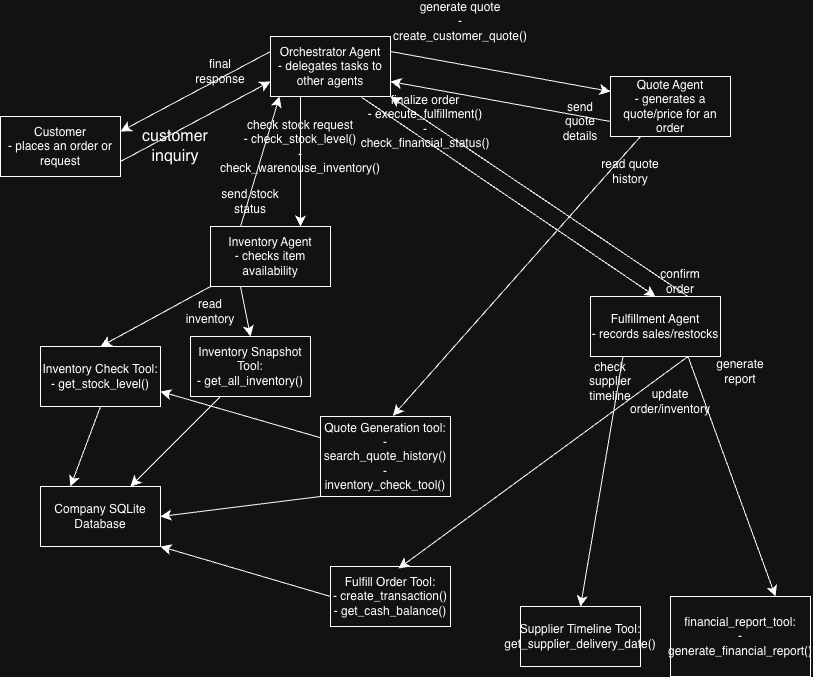

The diagram above was exported from draw.io. Its source (the exported page's mxGraphModel, read from the mxfile embedded in the PNG):
<mxGraphModel dx="705" dy="1210" grid="1" gridSize="10" guides="1" tooltips="1" connect="1" arrows="1" fold="1" page="1" pageScale="1" pageWidth="850" pageHeight="1100" math="0" shadow="0">
  <root>
    <mxCell id="0" />
    <mxCell id="1" parent="0" />
    <mxCell id="5ARtNl_7nxpwNvsWneBh-4" edge="1" parent="1" source="5ARtNl_7nxpwNvsWneBh-1" style="edgeStyle=none;curved=1;rounded=0;orthogonalLoop=1;jettySize=auto;html=1;exitX=1;exitY=0.75;exitDx=0;exitDy=0;entryX=0;entryY=0.75;entryDx=0;entryDy=0;fontSize=12;startSize=8;endSize=8;" target="5ARtNl_7nxpwNvsWneBh-3">
      <mxGeometry relative="1" as="geometry" />
    </mxCell>
    <mxCell id="5ARtNl_7nxpwNvsWneBh-1" parent="1" style="whiteSpace=wrap;html=1;" value="Customer&lt;div&gt;- places an order or request&lt;/div&gt;" vertex="1">
      <mxGeometry height="60" width="120" x="20" y="150" as="geometry" />
    </mxCell>
    <mxCell id="5ARtNl_7nxpwNvsWneBh-2" edge="1" parent="1" source="5ARtNl_7nxpwNvsWneBh-1" style="edgeStyle=none;curved=1;rounded=0;orthogonalLoop=1;jettySize=auto;html=1;exitX=1;exitY=0;exitDx=0;exitDy=0;fontSize=12;startSize=8;endSize=8;" target="5ARtNl_7nxpwNvsWneBh-1">
      <mxGeometry relative="1" as="geometry" />
    </mxCell>
    <mxCell id="5ARtNl_7nxpwNvsWneBh-5" edge="1" parent="1" source="5ARtNl_7nxpwNvsWneBh-3" style="edgeStyle=none;curved=1;rounded=0;orthogonalLoop=1;jettySize=auto;html=1;exitX=0;exitY=0.25;exitDx=0;exitDy=0;entryX=1;entryY=0.25;entryDx=0;entryDy=0;fontSize=12;startSize=8;endSize=8;" target="5ARtNl_7nxpwNvsWneBh-1">
      <mxGeometry relative="1" as="geometry" />
    </mxCell>
    <mxCell id="5ARtNl_7nxpwNvsWneBh-7" edge="1" parent="1" source="5ARtNl_7nxpwNvsWneBh-3" style="edgeStyle=none;curved=1;rounded=0;orthogonalLoop=1;jettySize=auto;html=1;exitX=1;exitY=0.25;exitDx=0;exitDy=0;entryX=0;entryY=0.25;entryDx=0;entryDy=0;fontSize=12;startSize=8;endSize=8;" target="5ARtNl_7nxpwNvsWneBh-6">
      <mxGeometry relative="1" as="geometry" />
    </mxCell>
    <mxCell id="5ARtNl_7nxpwNvsWneBh-10" edge="1" parent="1" source="5ARtNl_7nxpwNvsWneBh-3" style="edgeStyle=none;curved=1;rounded=0;orthogonalLoop=1;jettySize=auto;html=1;exitX=0.25;exitY=1;exitDx=0;exitDy=0;entryX=0.75;entryY=0;entryDx=0;entryDy=0;fontSize=12;startSize=8;endSize=8;" target="5ARtNl_7nxpwNvsWneBh-9">
      <mxGeometry relative="1" as="geometry" />
    </mxCell>
    <mxCell id="5ARtNl_7nxpwNvsWneBh-13" edge="1" parent="1" source="5ARtNl_7nxpwNvsWneBh-3" style="edgeStyle=none;curved=1;rounded=0;orthogonalLoop=1;jettySize=auto;html=1;exitX=0.75;exitY=1;exitDx=0;exitDy=0;entryX=0.5;entryY=0;entryDx=0;entryDy=0;fontSize=12;startSize=8;endSize=8;" target="5ARtNl_7nxpwNvsWneBh-12">
      <mxGeometry relative="1" as="geometry" />
    </mxCell>
    <mxCell id="5ARtNl_7nxpwNvsWneBh-3" parent="1" style="whiteSpace=wrap;html=1;" value="Orchestrator Agent&lt;div&gt;- delegates tasks to other agents&lt;/div&gt;" vertex="1">
      <mxGeometry height="60" width="120" x="290" y="70" as="geometry" />
    </mxCell>
    <mxCell id="5ARtNl_7nxpwNvsWneBh-8" edge="1" parent="1" source="5ARtNl_7nxpwNvsWneBh-6" style="edgeStyle=none;curved=1;rounded=0;orthogonalLoop=1;jettySize=auto;html=1;exitX=0;exitY=0.75;exitDx=0;exitDy=0;entryX=1;entryY=0.75;entryDx=0;entryDy=0;fontSize=12;startSize=8;endSize=8;" target="5ARtNl_7nxpwNvsWneBh-3">
      <mxGeometry relative="1" as="geometry" />
    </mxCell>
    <mxCell id="5ARtNl_7nxpwNvsWneBh-21" edge="1" parent="1" source="5ARtNl_7nxpwNvsWneBh-6" style="edgeStyle=none;curved=1;rounded=0;orthogonalLoop=1;jettySize=auto;html=1;exitX=0.25;exitY=1;exitDx=0;exitDy=0;entryX=0.557;entryY=-0.009;entryDx=0;entryDy=0;fontSize=12;startSize=8;endSize=8;entryPerimeter=0;" target="nycF-iSHktWQ-BUu2lDO-3">
      <mxGeometry relative="1" as="geometry">
        <mxPoint x="699.9999999999999" y="60" as="sourcePoint" />
        <mxPoint x="350.0000000000001" y="425" as="targetPoint" />
      </mxGeometry>
    </mxCell>
    <mxCell id="5ARtNl_7nxpwNvsWneBh-6" parent="1" style="whiteSpace=wrap;html=1;" value="Quote Agent&lt;div&gt;- generates a quote/price for an order&lt;/div&gt;" vertex="1">
      <mxGeometry height="60" width="120" x="630" y="110" as="geometry" />
    </mxCell>
    <mxCell id="5ARtNl_7nxpwNvsWneBh-20" edge="1" parent="1" source="5ARtNl_7nxpwNvsWneBh-9" style="edgeStyle=none;curved=1;rounded=0;orthogonalLoop=1;jettySize=auto;html=1;exitX=0;exitY=1;exitDx=0;exitDy=0;fontSize=12;startSize=8;endSize=8;entryX=0.5;entryY=0;entryDx=0;entryDy=0;" target="nycF-iSHktWQ-BUu2lDO-1">
      <mxGeometry relative="1" as="geometry">
        <mxPoint x="150" y="370" as="targetPoint" />
      </mxGeometry>
    </mxCell>
    <mxCell id="hA-mJkJ5ayCgwYc_d76p-19" edge="1" parent="1" source="5ARtNl_7nxpwNvsWneBh-9" style="edgeStyle=none;curved=1;rounded=0;orthogonalLoop=1;jettySize=auto;html=1;exitX=0.25;exitY=1;exitDx=0;exitDy=0;entryX=0.5;entryY=0;entryDx=0;entryDy=0;fontSize=12;startSize=8;endSize=8;" target="hA-mJkJ5ayCgwYc_d76p-18">
      <mxGeometry relative="1" as="geometry" />
    </mxCell>
    <mxCell id="5ARtNl_7nxpwNvsWneBh-9" parent="1" style="whiteSpace=wrap;html=1;" value="Inventory Agent&lt;div&gt;- checks item availability&lt;/div&gt;" vertex="1">
      <mxGeometry height="60" width="120" x="230" y="260" as="geometry" />
    </mxCell>
    <mxCell id="5ARtNl_7nxpwNvsWneBh-11" edge="1" parent="1" source="5ARtNl_7nxpwNvsWneBh-9" style="edgeStyle=none;curved=1;rounded=0;orthogonalLoop=1;jettySize=auto;html=1;exitX=0.25;exitY=0;exitDx=0;exitDy=0;entryX=0.075;entryY=1;entryDx=0;entryDy=0;entryPerimeter=0;fontSize=12;startSize=8;endSize=8;" target="5ARtNl_7nxpwNvsWneBh-3">
      <mxGeometry relative="1" as="geometry" />
    </mxCell>
    <mxCell id="5ARtNl_7nxpwNvsWneBh-14" edge="1" parent="1" source="5ARtNl_7nxpwNvsWneBh-12" style="edgeStyle=none;curved=1;rounded=0;orthogonalLoop=1;jettySize=auto;html=1;exitX=0.75;exitY=0;exitDx=0;exitDy=0;entryX=1;entryY=1;entryDx=0;entryDy=0;fontSize=12;startSize=8;endSize=8;" target="5ARtNl_7nxpwNvsWneBh-3">
      <mxGeometry relative="1" as="geometry" />
    </mxCell>
    <mxCell id="5ARtNl_7nxpwNvsWneBh-16" edge="1" parent="1" source="5ARtNl_7nxpwNvsWneBh-12" style="edgeStyle=none;curved=1;rounded=0;orthogonalLoop=1;jettySize=auto;html=1;exitX=0.25;exitY=1;exitDx=0;exitDy=0;entryX=0.5;entryY=0;entryDx=0;entryDy=0;fontSize=12;startSize=8;endSize=8;" target="5ARtNl_7nxpwNvsWneBh-15">
      <mxGeometry relative="1" as="geometry" />
    </mxCell>
    <mxCell id="hA-mJkJ5ayCgwYc_d76p-16" edge="1" parent="1" source="5ARtNl_7nxpwNvsWneBh-12" style="edgeStyle=none;curved=1;rounded=0;orthogonalLoop=1;jettySize=auto;html=1;exitX=0.75;exitY=1;exitDx=0;exitDy=0;entryX=0.75;entryY=0;entryDx=0;entryDy=0;fontSize=12;startSize=8;endSize=8;" target="hA-mJkJ5ayCgwYc_d76p-15">
      <mxGeometry relative="1" as="geometry" />
    </mxCell>
    <mxCell id="5ARtNl_7nxpwNvsWneBh-12" parent="1" style="whiteSpace=wrap;html=1;" value="Fulfillment Agent&lt;div&gt;- records sales/restocks&lt;/div&gt;" vertex="1">
      <mxGeometry height="60" width="130" x="610" y="330" as="geometry" />
    </mxCell>
    <mxCell id="5ARtNl_7nxpwNvsWneBh-15" parent="1" style="whiteSpace=wrap;html=1;" value="Supplier Timeline Tool: get_supplier_delivery_date()" vertex="1">
      <mxGeometry height="60" width="120" x="540" y="640" as="geometry" />
    </mxCell>
    <mxCell id="nycF-iSHktWQ-BUu2lDO-5" edge="1" parent="1" source="5ARtNl_7nxpwNvsWneBh-17" style="edgeStyle=none;curved=1;rounded=0;orthogonalLoop=1;jettySize=auto;html=1;exitX=0;exitY=0.5;exitDx=0;exitDy=0;entryX=1;entryY=1;entryDx=0;entryDy=0;fontSize=12;startSize=8;endSize=8;" target="5ARtNl_7nxpwNvsWneBh-19">
      <mxGeometry relative="1" as="geometry" />
    </mxCell>
    <mxCell id="5ARtNl_7nxpwNvsWneBh-17" parent="1" style="whiteSpace=wrap;html=1;" value="Fulfill Order Tool:&lt;div&gt;- create_transaction()&lt;/div&gt;&lt;div&gt;- get_cash_balance()&lt;/div&gt;" vertex="1">
      <mxGeometry height="60" width="120" x="350" y="600" as="geometry" />
    </mxCell>
    <mxCell id="5ARtNl_7nxpwNvsWneBh-18" edge="1" parent="1" source="5ARtNl_7nxpwNvsWneBh-12" style="edgeStyle=none;curved=1;rounded=0;orthogonalLoop=1;jettySize=auto;html=1;exitX=0.75;exitY=1;exitDx=0;exitDy=0;entryX=0.567;entryY=0.033;entryDx=0;entryDy=0;entryPerimeter=0;fontSize=12;startSize=8;endSize=8;" target="5ARtNl_7nxpwNvsWneBh-17">
      <mxGeometry relative="1" as="geometry" />
    </mxCell>
    <mxCell id="5ARtNl_7nxpwNvsWneBh-19" parent="1" style="whiteSpace=wrap;html=1;" value="Company SQLite Database" vertex="1">
      <mxGeometry height="60" width="120" x="60" y="520" as="geometry" />
    </mxCell>
    <mxCell id="nycF-iSHktWQ-BUu2lDO-2" edge="1" parent="1" source="nycF-iSHktWQ-BUu2lDO-1" style="edgeStyle=none;curved=1;rounded=0;orthogonalLoop=1;jettySize=auto;html=1;exitX=0.5;exitY=1;exitDx=0;exitDy=0;entryX=0.25;entryY=0;entryDx=0;entryDy=0;fontSize=12;startSize=8;endSize=8;" target="5ARtNl_7nxpwNvsWneBh-19">
      <mxGeometry relative="1" as="geometry" />
    </mxCell>
    <mxCell id="nycF-iSHktWQ-BUu2lDO-1" parent="1" style="whiteSpace=wrap;html=1;" value="Inventory Check Tool:&lt;div&gt;- get_stock_level()&lt;/div&gt;" vertex="1">
      <mxGeometry height="60" width="120" x="60" y="380" as="geometry" />
    </mxCell>
    <mxCell id="nycF-iSHktWQ-BUu2lDO-4" edge="1" parent="1" source="nycF-iSHktWQ-BUu2lDO-3" style="edgeStyle=none;curved=1;rounded=0;orthogonalLoop=1;jettySize=auto;html=1;exitX=0;exitY=1;exitDx=0;exitDy=0;entryX=1;entryY=0.5;entryDx=0;entryDy=0;fontSize=12;startSize=8;endSize=8;" target="5ARtNl_7nxpwNvsWneBh-19">
      <mxGeometry relative="1" as="geometry" />
    </mxCell>
    <mxCell id="hA-mJkJ5ayCgwYc_d76p-14" edge="1" parent="1" source="nycF-iSHktWQ-BUu2lDO-3" style="edgeStyle=none;curved=1;rounded=0;orthogonalLoop=1;jettySize=auto;html=1;entryX=1;entryY=0.75;entryDx=0;entryDy=0;fontSize=12;startSize=8;endSize=8;" target="nycF-iSHktWQ-BUu2lDO-1">
      <mxGeometry relative="1" as="geometry" />
    </mxCell>
    <mxCell id="nycF-iSHktWQ-BUu2lDO-3" parent="1" style="whiteSpace=wrap;html=1;" value="Quote Generation tool:&lt;div&gt;- search_quote_history()&lt;/div&gt;&lt;div&gt;- inventory_check_tool()&lt;/div&gt;" vertex="1">
      <mxGeometry height="80" width="130" x="340" y="450" as="geometry" />
    </mxCell>
    <mxCell id="hA-mJkJ5ayCgwYc_d76p-1" parent="1" style="text;html=1;whiteSpace=wrap;strokeColor=none;fillColor=none;align=center;verticalAlign=middle;rounded=0;fontSize=16;" value="customer inquiry" vertex="1">
      <mxGeometry height="20" width="50" x="170" y="170" as="geometry" />
    </mxCell>
    <mxCell id="hA-mJkJ5ayCgwYc_d76p-2" parent="1" style="text;html=1;whiteSpace=wrap;strokeColor=none;fillColor=none;align=center;verticalAlign=middle;rounded=0;" value="final response" vertex="1">
      <mxGeometry height="30" width="60" x="210" y="90" as="geometry" />
    </mxCell>
    <mxCell id="hA-mJkJ5ayCgwYc_d76p-4" parent="1" style="text;html=1;whiteSpace=wrap;strokeColor=none;fillColor=none;align=center;verticalAlign=middle;rounded=0;" value="send stock status" vertex="1">
      <mxGeometry height="30" width="60" x="240" y="220" as="geometry" />
    </mxCell>
    <mxCell id="hA-mJkJ5ayCgwYc_d76p-5" parent="1" style="text;html=1;whiteSpace=wrap;strokeColor=none;fillColor=none;align=center;verticalAlign=middle;rounded=0;" value="check stock request&lt;div&gt;- check_stock_level()&lt;/div&gt;&lt;div&gt;- check_warenouse_inventory()&lt;/div&gt;" vertex="1">
      <mxGeometry height="50" width="60" x="290" y="155" as="geometry" />
    </mxCell>
    <mxCell id="hA-mJkJ5ayCgwYc_d76p-6" parent="1" style="text;html=1;whiteSpace=wrap;strokeColor=none;fillColor=none;align=center;verticalAlign=middle;rounded=0;" value="read inventory" vertex="1">
      <mxGeometry height="30" width="60" x="200" y="330" as="geometry" />
    </mxCell>
    <mxCell id="hA-mJkJ5ayCgwYc_d76p-7" parent="1" style="text;html=1;whiteSpace=wrap;strokeColor=none;fillColor=none;align=center;verticalAlign=middle;rounded=0;" value="finalize order&lt;div&gt;- execute_fulfillment()&lt;/div&gt;&lt;div&gt;- check_financial_status()&lt;/div&gt;" vertex="1">
      <mxGeometry height="40" width="50" x="420" y="135" as="geometry" />
    </mxCell>
    <mxCell id="hA-mJkJ5ayCgwYc_d76p-8" parent="1" style="text;html=1;whiteSpace=wrap;strokeColor=none;fillColor=none;align=center;verticalAlign=middle;rounded=0;" value="confirm order" vertex="1">
      <mxGeometry height="30" width="60" x="670" y="300" as="geometry" />
    </mxCell>
    <mxCell id="hA-mJkJ5ayCgwYc_d76p-9" parent="1" style="text;html=1;whiteSpace=wrap;strokeColor=none;fillColor=none;align=center;verticalAlign=middle;rounded=0;" value="generate quote&lt;div&gt;- create_customer_quote()&lt;/div&gt;" vertex="1">
      <mxGeometry height="30" width="60" x="450" y="40" as="geometry" />
    </mxCell>
    <mxCell id="hA-mJkJ5ayCgwYc_d76p-10" parent="1" style="text;html=1;whiteSpace=wrap;strokeColor=none;fillColor=none;align=center;verticalAlign=middle;rounded=0;" value="send quote details" vertex="1">
      <mxGeometry height="30" width="60" x="570" y="140" as="geometry" />
    </mxCell>
    <mxCell id="hA-mJkJ5ayCgwYc_d76p-11" parent="1" style="text;html=1;whiteSpace=wrap;strokeColor=none;fillColor=none;align=center;verticalAlign=middle;rounded=0;" value="read quote history" vertex="1">
      <mxGeometry height="30" width="60" x="620" y="190" as="geometry" />
    </mxCell>
    <mxCell id="hA-mJkJ5ayCgwYc_d76p-12" parent="1" style="text;html=1;whiteSpace=wrap;strokeColor=none;fillColor=none;align=center;verticalAlign=middle;rounded=0;" value="check supplier timeline" vertex="1">
      <mxGeometry height="30" width="60" x="600" y="400" as="geometry" />
    </mxCell>
    <mxCell id="hA-mJkJ5ayCgwYc_d76p-13" parent="1" style="text;html=1;whiteSpace=wrap;strokeColor=none;fillColor=none;align=center;verticalAlign=middle;rounded=0;" value="update order/inventory" vertex="1">
      <mxGeometry height="30" width="60" x="660" y="420" as="geometry" />
    </mxCell>
    <mxCell id="hA-mJkJ5ayCgwYc_d76p-15" parent="1" style="rounded=0;whiteSpace=wrap;html=1;" value="financial_report_tool:&lt;div&gt;- generate_financial_report()&lt;/div&gt;" vertex="1">
      <mxGeometry height="80" width="140" x="690" y="630" as="geometry" />
    </mxCell>
    <mxCell id="hA-mJkJ5ayCgwYc_d76p-17" parent="1" style="text;html=1;whiteSpace=wrap;strokeColor=none;fillColor=none;align=center;verticalAlign=middle;rounded=0;" value="generate report" vertex="1">
      <mxGeometry height="30" width="60" x="730" y="390" as="geometry" />
    </mxCell>
    <mxCell id="hA-mJkJ5ayCgwYc_d76p-20" edge="1" parent="1" source="hA-mJkJ5ayCgwYc_d76p-18" style="edgeStyle=none;curved=1;rounded=0;orthogonalLoop=1;jettySize=auto;html=1;exitX=0.25;exitY=1;exitDx=0;exitDy=0;entryX=0.75;entryY=0;entryDx=0;entryDy=0;fontSize=12;startSize=8;endSize=8;" target="5ARtNl_7nxpwNvsWneBh-19">
      <mxGeometry relative="1" as="geometry" />
    </mxCell>
    <mxCell id="hA-mJkJ5ayCgwYc_d76p-18" parent="1" style="rounded=0;whiteSpace=wrap;html=1;" value="Inventory Snapshot Tool:&lt;div&gt;- get_all_inventory()&lt;/div&gt;" vertex="1">
      <mxGeometry height="60" width="120" x="210" y="370" as="geometry" />
    </mxCell>
  </root>
</mxGraphModel>